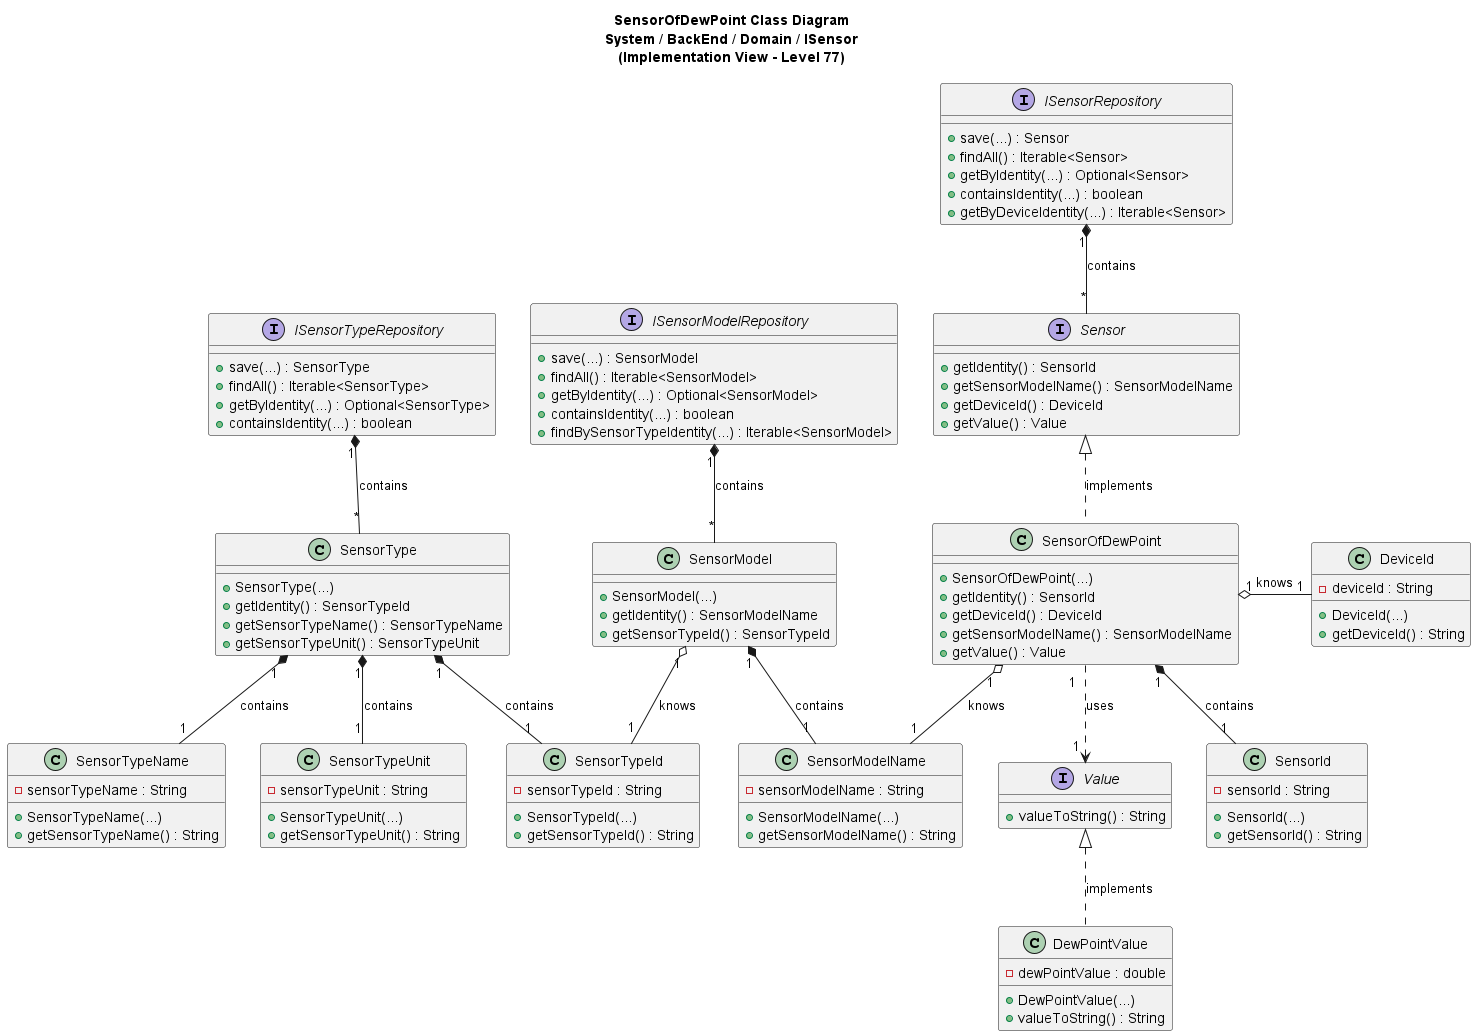

The diagram above was rendered by PlantUML. Its source (embedded in the PNG):
@startuml

title SensorOfDewPoint Class Diagram\nSystem / BackEnd / Domain / ISensor\n(Implementation View - Level 77)

/'
As Product Owner, I want the system to have a type of sensor that measures
dew point (%RH).
'/

interface Sensor {
    + getIdentity() : SensorId
    + getSensorModelName() : SensorModelName
    + getDeviceId() : DeviceId
    + getValue() : Value
}

class SensorId {
    - sensorId : String
    + SensorId(...)
    + getSensorId() : String
}

interface Value {
    + valueToString() : String
}

class DewPointValue {
    - dewPointValue : double
    + DewPointValue(...)
    + valueToString() : String
}

class SensorModelName {
    - sensorModelName : String
    + SensorModelName(...)
    + getSensorModelName() : String
}

class SensorType {
    + SensorType(...)
    + getIdentity() : SensorTypeId
    + getSensorTypeName() : SensorTypeName
    + getSensorTypeUnit() : SensorTypeUnit
}

class SensorTypeName {
    - sensorTypeName : String
    + SensorTypeName(...)
    + getSensorTypeName() : String
}

class SensorTypeUnit {
    - sensorTypeUnit : String
    + SensorTypeUnit(...)
    + getSensorTypeUnit() : String
}

class SensorModel {
    + SensorModel(...)
    + getIdentity() : SensorModelName
    + getSensorTypeId() : SensorTypeId
}

class SensorTypeId {
    - sensorTypeId : String
    + SensorTypeId(...)
    + getSensorTypeId() : String
}

interface ISensorRepository {
    + save(...) : Sensor
    + findAll() : Iterable<Sensor>
    + getByIdentity(...) : Optional<Sensor>
    + containsIdentity(...) : boolean
    + getByDeviceIdentity(...) : Iterable<Sensor>
}

interface ISensorTypeRepository {
    + save(...) : SensorType
    + findAll() : Iterable<SensorType>
    + getByIdentity(...) : Optional<SensorType>
    + containsIdentity(...) : boolean
}

interface ISensorModelRepository {
    + save(...) : SensorModel
    + findAll() : Iterable<SensorModel>
    + getByIdentity(...) : Optional<SensorModel>
    + containsIdentity(...) : boolean
    + findBySensorTypeIdentity(...) : Iterable<SensorModel>
}

class SensorOfDewPoint {
    + SensorOfDewPoint(...)
    + getIdentity() : SensorId
    + getDeviceId() : DeviceId
    + getSensorModelName() : SensorModelName
    + getValue() : Value
}

class DeviceId{
- deviceId : String
+ DeviceId(...)
+ getDeviceId() : String
}

DewPointValue .up.|> Value : implements

SensorOfDewPoint "1" o-right--"1" DeviceId : knows

SensorOfDewPoint .up.|> Sensor : implements
SensorOfDewPoint "1" *-- "1" SensorId : contains
SensorOfDewPoint "1  " ..> "1 " Value : uses
SensorOfDewPoint "1" o-- "1" SensorModelName : knows

SensorModel "1" *-- "1" SensorModelName : contains
SensorModel "1" o-- "1" SensorTypeId : knows

SensorType "1" *-- "1" SensorTypeId: contains
SensorType "1" *-- "1" SensorTypeName : contains
SensorType "1" *-- "1" SensorTypeUnit : contains

ISensorRepository "1" *-- "*" Sensor : contains
ISensorTypeRepository "1" *-- "*" SensorType : contains
ISensorModelRepository "1" *-- "*" SensorModel : contains

@enduml